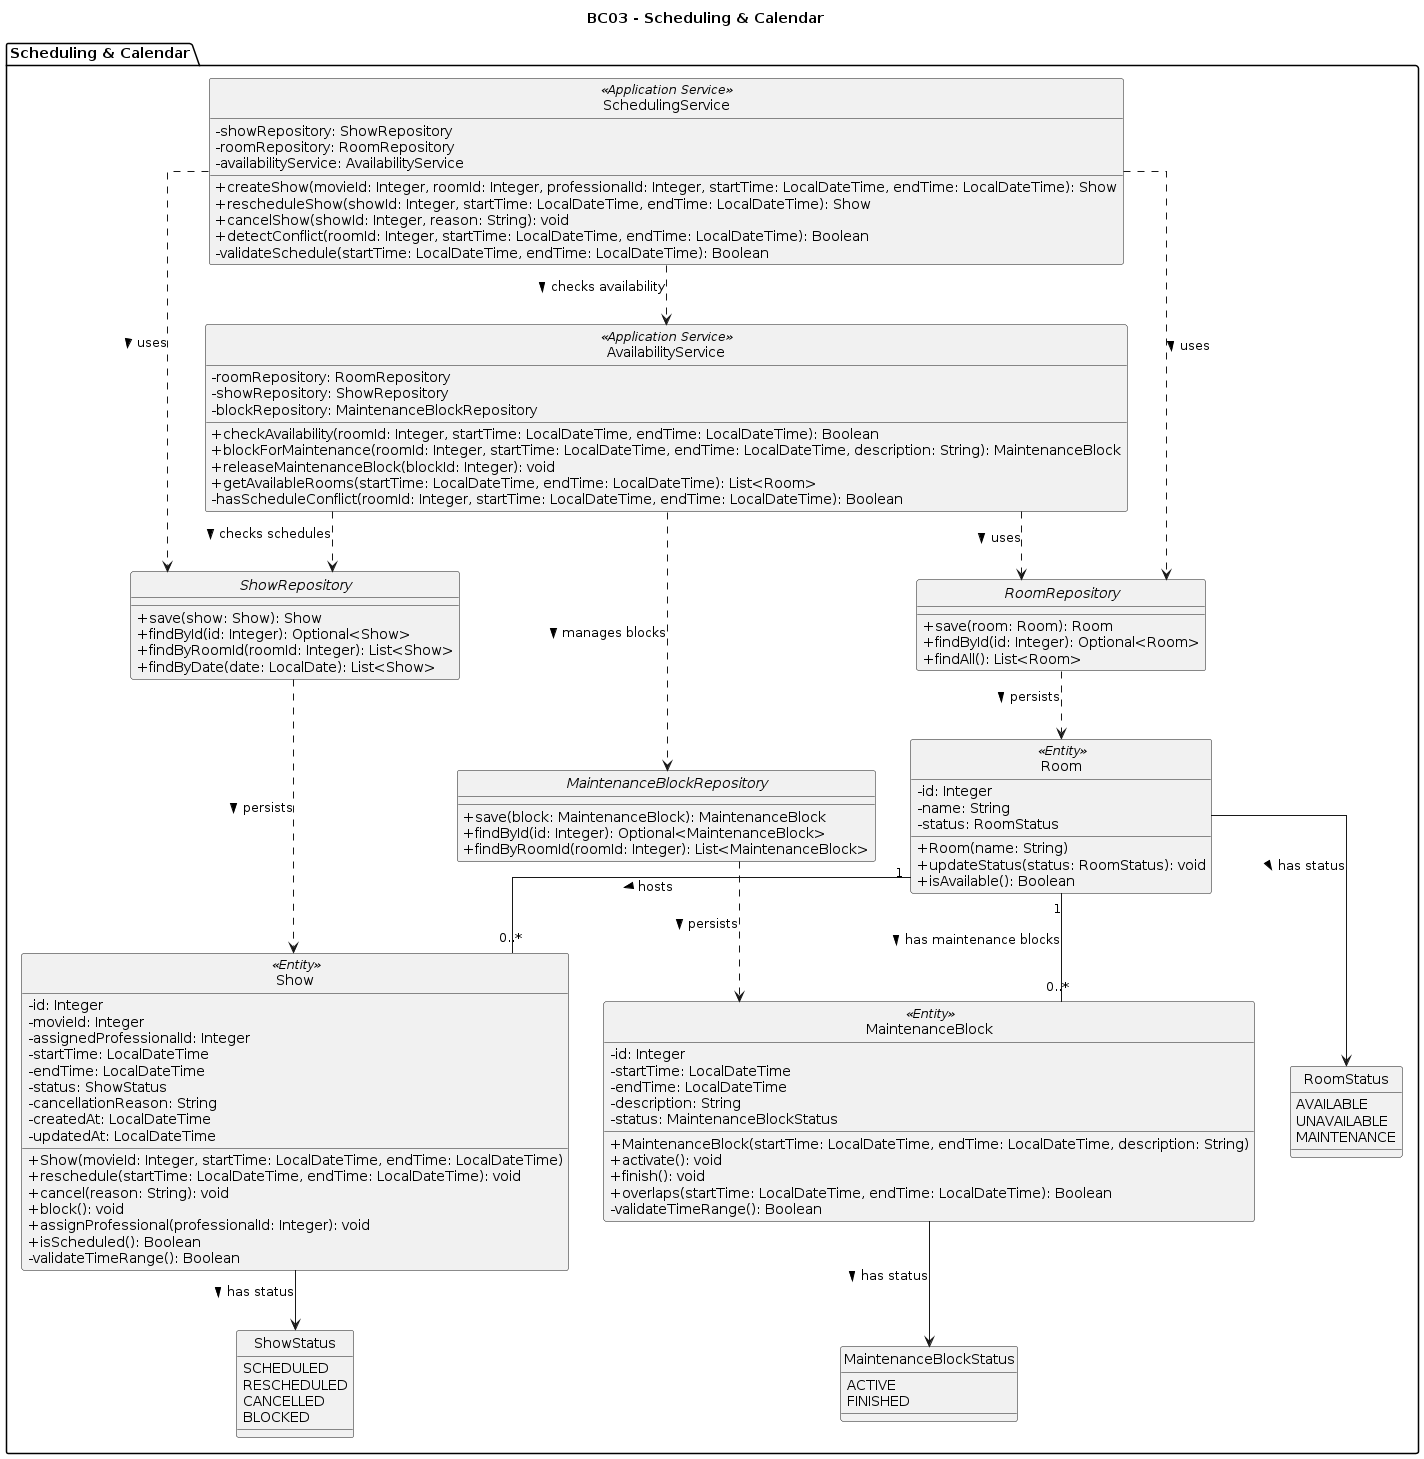

The diagram above was rendered by PlantUML. Its source (embedded in the PNG):
@startuml
title BC03 - Scheduling & Calendar

skinparam classAttributeIconSize 0
skinparam linetype ortho
hide circle

package "Scheduling & Calendar" {

  ' =========================
  ' ENUMERATIONS
  ' =========================

  enum ShowStatus {
    SCHEDULED
    RESCHEDULED
    CANCELLED
    BLOCKED
  }

  enum RoomStatus {
    AVAILABLE
    UNAVAILABLE
    MAINTENANCE
  }

  enum MaintenanceBlockStatus {
    ACTIVE
    FINISHED
  }

  ' =========================
  ' ENTITIES
  ' =========================

  class Room <<Entity>> {
    - id: Integer
    - name: String
    - status: RoomStatus

    + Room(name: String)
    + updateStatus(status: RoomStatus): void
    + isAvailable(): Boolean
  }

  class Show <<Entity>> {
    - id: Integer
    - movieId: Integer
    - assignedProfessionalId: Integer
    - startTime: LocalDateTime
    - endTime: LocalDateTime
    - status: ShowStatus
    - cancellationReason: String
    - createdAt: LocalDateTime
    - updatedAt: LocalDateTime

    + Show(movieId: Integer, startTime: LocalDateTime, endTime: LocalDateTime)
    + reschedule(startTime: LocalDateTime, endTime: LocalDateTime): void
    + cancel(reason: String): void
    + block(): void
    + assignProfessional(professionalId: Integer): void
    + isScheduled(): Boolean
    - validateTimeRange(): Boolean
  }

  class MaintenanceBlock <<Entity>> {
    - id: Integer
    - startTime: LocalDateTime
    - endTime: LocalDateTime
    - description: String
    - status: MaintenanceBlockStatus

    + MaintenanceBlock(startTime: LocalDateTime, endTime: LocalDateTime, description: String)
    + activate(): void
    + finish(): void
    + overlaps(startTime: LocalDateTime, endTime: LocalDateTime): Boolean
    - validateTimeRange(): Boolean
  }

  ' =========================
  ' REPOSITORY INTERFACES
  ' =========================

  interface RoomRepository {
    + save(room: Room): Room
    + findById(id: Integer): Optional<Room>
    + findAll(): List<Room>
  }

  interface ShowRepository {
    + save(show: Show): Show
    + findById(id: Integer): Optional<Show>
    + findByRoomId(roomId: Integer): List<Show>
    + findByDate(date: LocalDate): List<Show>
  }

  interface MaintenanceBlockRepository {
    + save(block: MaintenanceBlock): MaintenanceBlock
    + findById(id: Integer): Optional<MaintenanceBlock>
    + findByRoomId(roomId: Integer): List<MaintenanceBlock>
  }

  ' =========================
  ' APPLICATION SERVICES
  ' =========================

  class SchedulingService <<Application Service>> {
    - showRepository: ShowRepository
    - roomRepository: RoomRepository
    - availabilityService: AvailabilityService

    + createShow(movieId: Integer, roomId: Integer, professionalId: Integer, startTime: LocalDateTime, endTime: LocalDateTime): Show
    + rescheduleShow(showId: Integer, startTime: LocalDateTime, endTime: LocalDateTime): Show
    + cancelShow(showId: Integer, reason: String): void
    + detectConflict(roomId: Integer, startTime: LocalDateTime, endTime: LocalDateTime): Boolean
    - validateSchedule(startTime: LocalDateTime, endTime: LocalDateTime): Boolean
  }

  class AvailabilityService <<Application Service>> {
    - roomRepository: RoomRepository
    - showRepository: ShowRepository
    - blockRepository: MaintenanceBlockRepository

    + checkAvailability(roomId: Integer, startTime: LocalDateTime, endTime: LocalDateTime): Boolean
    + blockForMaintenance(roomId: Integer, startTime: LocalDateTime, endTime: LocalDateTime, description: String): MaintenanceBlock
    + releaseMaintenanceBlock(blockId: Integer): void
    + getAvailableRooms(startTime: LocalDateTime, endTime: LocalDateTime): List<Room>
    - hasScheduleConflict(roomId: Integer, startTime: LocalDateTime, endTime: LocalDateTime): Boolean
  }

  ' =========================
  ' ENTITY RELATIONSHIPS
  ' =========================

  Room "1" -- "0..*" Show : hosts >

  Room "1" -- "0..*" MaintenanceBlock : has maintenance blocks >

  Room --> RoomStatus : has status >
  Show --> ShowStatus : has status >
  MaintenanceBlock --> MaintenanceBlockStatus : has status >

  ' =========================
  ' SERVICE DEPENDENCIES
  ' =========================

  SchedulingService ..> ShowRepository : uses >
  SchedulingService ..> RoomRepository : uses >
  SchedulingService ..> AvailabilityService : checks availability >

  AvailabilityService ..> RoomRepository : uses >
  AvailabilityService ..> ShowRepository : checks schedules >
  AvailabilityService ..> MaintenanceBlockRepository : manages blocks >

  ' =========================
  ' REPOSITORY DEPENDENCIES
  ' =========================

  RoomRepository ..> Room : persists >
  ShowRepository ..> Show : persists >
  MaintenanceBlockRepository ..> MaintenanceBlock : persists >

}
@enduml